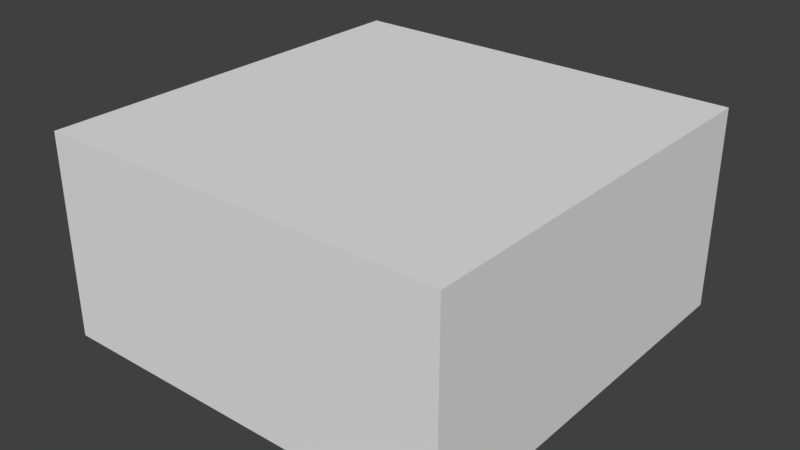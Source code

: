 # Source: house_A.blend  (saved by Blender 2.79.0; exported with 4.5.12 LTS)
import bpy
from mathutils import Matrix  # noqa: F401  (used for matrix-valued properties, if any)

bpy.ops.wm.read_factory_settings(use_empty=True)
scene = bpy.context.scene
scene.name = 'Scene'

# ---- collections
col_collection_1 = bpy.data.collections.new('Collection 1'); scene.collection.children.link(col_collection_1)

# ---- world
world_world = bpy.data.worlds.new('World'); scene.world = world_world
world_world.color = (0.05088, 0.05088, 0.05088)
world_world.use_sun_shadow = False
world_world.sun_shadow_jitter_overblur = 0.0
world_world.cycles.sampling_method = 'MANUAL'

# ---- meshes
me_cube_002 = bpy.data.meshes.new('Cube.002')
me_cube_002.from_pydata([(-0.9252, -1.0, -1.0), (-0.9252, -1.0, 1.0), (-0.9252, 1.0, -1.0), (-0.9252, 1.0, 1.0), (1.075, -1.0, -1.0), (1.075, -1.0, 1.0), (1.075, 1.0, -1.0), (1.075, 1.0, 1.0)], [], [(0, 1, 3, 2), (2, 3, 7, 6), (6, 7, 5, 4), (4, 5, 1, 0), (2, 6, 4, 0), (7, 3, 1, 5)])
_uv = me_cube_002.uv_layers.new(name='UVMap')
_uv.uv.foreach_set('vector', [0.4986, 0.7189, 0.499, 0.9999, 0.1918, 0.997, 0.1914, 0.716, 0.1914, 0.716, 0.01095, 0.7183, 0.007016, 0.2735, 0.1875, 0.2712, 0.1875, 0.2712, 0.1883, 0.005877, 0.4955, 0.008807, 0.4947, 0.2741, 0.4947, 0.2741, 0.687, 0.2718, 0.6909, 0.7166, 0.4986, 0.7189, 0.1914, 0.716, 0.1875, 0.2712, 0.4947, 0.2741, 0.4986, 0.7189, 0.9883, 0.2678, 0.9922, 0.7126, 0.6909, 0.7166, 0.687, 0.2718])
me_cube_002.use_remesh_preserve_volume = False
me_cube_002.use_remesh_preserve_attributes = False
me_cube_002.use_mirror_vertex_groups = False
me_cube_002.update()
me_cube_001 = bpy.data.meshes.new('Cube.001')
me_cube_001.from_pydata([(-1.0, -1.0, -1.0), (-1.0, -1.0, 1.0), (-1.0, 1.0, -1.0), (-1.0, 1.0, 1.0), (1.0, -1.0, -1.0), (1.0, -1.0, 1.0), (1.0, 1.0, -1.0), (1.0, 1.0, 1.0)], [], [(0, 1, 3, 2), (2, 3, 7, 6), (6, 7, 5, 4), (4, 5, 1, 0), (2, 6, 4, 0), (7, 3, 1, 5)])
_uv = me_cube_001.uv_layers.new(name='UVMap')
_uv.uv.foreach_set('vector', [0.2584, 0.9879, 0.2638, 0.7244, 0.508, 0.7259, 0.5027, 0.9895, 0.7523, 0.7275, 0.508, 0.7259, 0.5058, 0.2818, 0.75, 0.2834, 0.5073, 0.01633, 0.5058, 0.2818, 0.2615, 0.2803, 0.263, 0.01476, 0.01725, 0.2787, 0.2615, 0.2803, 0.2638, 0.7244, 0.01951, 0.7228, 0.7523, 0.7275, 0.75, 0.2834, 0.9943, 0.285, 0.9966, 0.7291, 0.5058, 0.2818, 0.508, 0.7259, 0.2638, 0.7244, 0.2615, 0.2803])
me_cube_001.use_remesh_preserve_volume = False
me_cube_001.use_remesh_preserve_attributes = False
me_cube_001.use_mirror_vertex_groups = False
me_cube_001.update()

# ---- objects
ob_cube_001 = bpy.data.objects.new('Cube.001', me_cube_002)
ob_cube = bpy.data.objects.new('Cube', me_cube_001)

# ---- transforms, parenting, visibility, modifiers, constraints
ob_cube_001.location = (-0.7026, 0.7643, 0.1735)
ob_cube_001.scale = (-2.116, -2.126, -1.044)
ob_cube_001.lineart.crease_threshold = 0.0
_m = ob_cube_001.modifiers.new('Solidify', 'SOLIDIFY')
_m.nonmanifold_thickness_mode = 'FIXED'
_m.nonmanifold_merge_threshold = 0.0003
ob_cube.location = (-0.8183, -0.1991, 0.107)
ob_cube.scale = (2.006, 1.0, 1.0)
ob_cube.lineart.crease_threshold = 0.0

# ---- collection membership
col_collection_1.objects.link(ob_cube_001)
col_collection_1.objects.link(ob_cube)

# ---- scene / render settings (as saved in the file)
scene.frame_start = 1; scene.frame_end = 250; scene.frame_set(1)
scene.render.engine = 'BLENDER_EEVEE_NEXT'
scene.render.resolution_percentage = 50
scene.render.dither_intensity = 0.0
scene.cycles.use_denoising = False
scene.cycles.samples = 128
scene.cycles.sampling_pattern = 'TABULATED_SOBOL'
scene.cycles.use_adaptive_sampling = False
scene.cycles.use_light_tree = False
scene.cycles.blur_glossy = 0.0
scene.cycles.sample_clamp_indirect = 0.0
scene.view_settings.view_transform = 'Standard'
bpy.context.view_layer.update()

# ---- added for rendering (the .blend has no active camera and no usable light): camera, sun
cam_auto = bpy.data.cameras.new('AutoCamera')
cam_auto.lens = 50.0
cam_auto.sensor_width = 36.0
cam_auto.clip_end = 1000.0
ob_auto_camera = bpy.data.objects.new('AutoCamera', cam_auto)
scene.collection.objects.link(ob_auto_camera)
ob_auto_camera.location = (5.0229, -6.29628, 4.86904)
ob_auto_camera.rotation_euler = (1.09748, -7.21219e-08, 0.694738)
scene.camera = ob_auto_camera
light_auto_sun = bpy.data.lights.new('AutoSun', 'SUN')
light_auto_sun.energy = 3.0
light_auto_sun.angle = 0.0523599
ob_auto_sun = bpy.data.objects.new('AutoSun', light_auto_sun)
scene.collection.objects.link(ob_auto_sun)
ob_auto_sun.rotation_euler = (0.872665, 0.174533, 0.523599)
bpy.context.view_layer.update()

